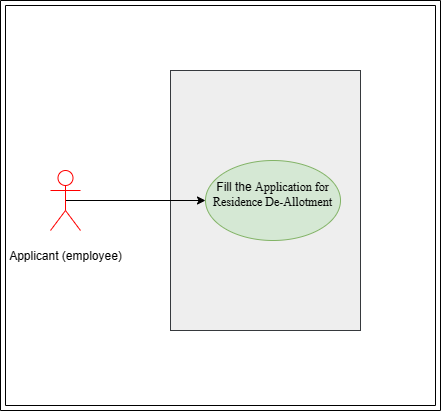

The diagram above was exported from draw.io. Its source (the exported page's mxGraphModel, read from the mxfile embedded in the PNG):
<mxGraphModel dx="1387" dy="788" grid="1" gridSize="10" guides="1" tooltips="1" connect="1" arrows="1" fold="1" page="1" pageScale="1" pageWidth="850" pageHeight="1100" math="0" shadow="0">
  <root>
    <mxCell id="0" />
    <mxCell id="1" parent="0" />
    <mxCell id="ZyspxEyynHQDabJRNB2a-2" value="" style="rounded=0;whiteSpace=wrap;html=1;fillColor=#eeeeee;strokeColor=#36393d;" parent="1" vertex="1">
      <mxGeometry x="290" y="230" width="190" height="260" as="geometry" />
    </mxCell>
    <mxCell id="ZyspxEyynHQDabJRNB2a-3" value="Fill the&amp;nbsp;&lt;span style=&quot;text-align: left; text-indent: 0pt; background-color: initial;&quot;&gt;&lt;span style=&quot;font-family: &amp;quot;Times New Roman&amp;quot;;&quot;&gt;&lt;font style=&quot;font-size: 12px;&quot;&gt;Application for Residence De-Allotment&lt;/font&gt;&lt;/span&gt;&lt;/span&gt;&lt;p style=&quot;margin-left:0.0000pt;mso-para-margin-left:0.0000gd;text-indent:0.0000pt;&lt;br/&gt;mso-char-indent-count:0.0000;text-align:left;mso-outline-level:2;&lt;br/&gt;line-height:150%;mso-list:l0 level2 lfo1;&quot; class=&quot;MsoNormal&quot;&gt;&lt;b&gt;&lt;span style=&quot;font-family: &amp;quot;Times New Roman&amp;quot;; font-size: 16pt;&quot;&gt;&lt;/span&gt;&lt;/b&gt;&lt;/p&gt;" style="ellipse;whiteSpace=wrap;html=1;fillColor=#d5e8d4;strokeColor=#82b366;" parent="1" vertex="1">
      <mxGeometry x="325" y="320" width="135" height="80" as="geometry" />
    </mxCell>
    <mxCell id="ZyspxEyynHQDabJRNB2a-7" style="edgeStyle=orthogonalEdgeStyle;rounded=0;orthogonalLoop=1;jettySize=auto;html=1;exitX=0.5;exitY=0.5;exitDx=0;exitDy=0;exitPerimeter=0;" parent="1" source="ZyspxEyynHQDabJRNB2a-4" target="ZyspxEyynHQDabJRNB2a-3" edge="1">
      <mxGeometry relative="1" as="geometry" />
    </mxCell>
    <mxCell id="ZyspxEyynHQDabJRNB2a-4" value="&lt;p class=&quot;MsoNormal&quot;&gt;Applicant (employee)&lt;/p&gt;" style="shape=umlActor;verticalLabelPosition=bottom;verticalAlign=top;html=1;outlineConnect=0;fillColor=none;strokeColor=#FF0000;" parent="1" vertex="1">
      <mxGeometry x="170" y="330" width="30" height="60" as="geometry" />
    </mxCell>
    <mxCell id="ZyspxEyynHQDabJRNB2a-9" value="" style="verticalLabelPosition=bottom;verticalAlign=top;html=1;shape=mxgraph.basic.frame;dx=5;whiteSpace=wrap;strokeColor=default;fillColor=none;" parent="1" vertex="1">
      <mxGeometry x="120" y="160" width="440" height="410" as="geometry" />
    </mxCell>
  </root>
</mxGraphModel>